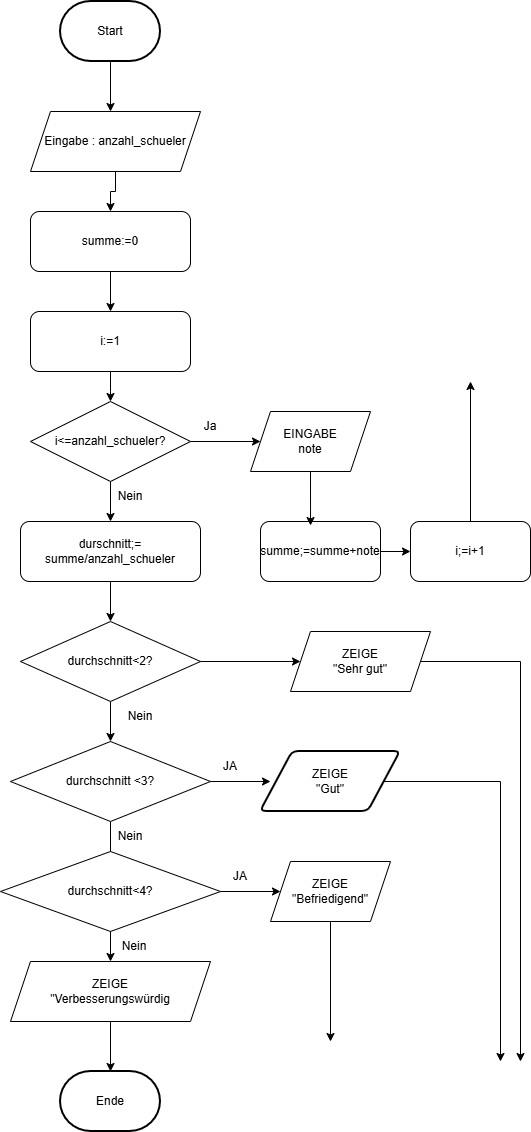

The diagram above was exported from draw.io. Its source (the exported page's mxGraphModel, read from the mxfile embedded in the PNG):
<mxGraphModel dx="1418" dy="786" grid="1" gridSize="10" guides="1" tooltips="1" connect="1" arrows="1" fold="1" page="1" pageScale="1" pageWidth="827" pageHeight="1169" math="0" shadow="0">
  <root>
    <mxCell id="0" />
    <mxCell id="1" parent="0" />
    <mxCell id="mh8agpyBA1a-n0yXIC30-2" style="edgeStyle=orthogonalEdgeStyle;rounded=0;orthogonalLoop=1;jettySize=auto;html=1;" edge="1" parent="1" source="mh8agpyBA1a-n0yXIC30-1">
      <mxGeometry relative="1" as="geometry">
        <mxPoint x="390" y="130" as="targetPoint" />
      </mxGeometry>
    </mxCell>
    <mxCell id="mh8agpyBA1a-n0yXIC30-1" value="Start" style="strokeWidth=2;html=1;shape=mxgraph.flowchart.terminator;whiteSpace=wrap;" vertex="1" parent="1">
      <mxGeometry x="340" y="20" width="100" height="60" as="geometry" />
    </mxCell>
    <mxCell id="mh8agpyBA1a-n0yXIC30-17" style="edgeStyle=orthogonalEdgeStyle;rounded=0;orthogonalLoop=1;jettySize=auto;html=1;exitX=0.5;exitY=1;exitDx=0;exitDy=0;" edge="1" parent="1" source="mh8agpyBA1a-n0yXIC30-11" target="mh8agpyBA1a-n0yXIC30-18">
      <mxGeometry relative="1" as="geometry">
        <mxPoint x="395" y="230" as="targetPoint" />
      </mxGeometry>
    </mxCell>
    <mxCell id="mh8agpyBA1a-n0yXIC30-11" value="Eingabe : anzahl_schueler" style="shape=parallelogram;perimeter=parallelogramPerimeter;whiteSpace=wrap;html=1;fixedSize=1;" vertex="1" parent="1">
      <mxGeometry x="310" y="130" width="170" height="60" as="geometry" />
    </mxCell>
    <mxCell id="mh8agpyBA1a-n0yXIC30-19" style="edgeStyle=orthogonalEdgeStyle;rounded=0;orthogonalLoop=1;jettySize=auto;html=1;exitX=0.5;exitY=1;exitDx=0;exitDy=0;" edge="1" parent="1" source="mh8agpyBA1a-n0yXIC30-18" target="mh8agpyBA1a-n0yXIC30-20">
      <mxGeometry relative="1" as="geometry">
        <mxPoint x="390" y="320" as="targetPoint" />
      </mxGeometry>
    </mxCell>
    <mxCell id="mh8agpyBA1a-n0yXIC30-18" value="summe:=0" style="rounded=1;whiteSpace=wrap;html=1;" vertex="1" parent="1">
      <mxGeometry x="310" y="230" width="160" height="60" as="geometry" />
    </mxCell>
    <mxCell id="mh8agpyBA1a-n0yXIC30-21" style="edgeStyle=orthogonalEdgeStyle;rounded=0;orthogonalLoop=1;jettySize=auto;html=1;" edge="1" parent="1" source="mh8agpyBA1a-n0yXIC30-20" target="mh8agpyBA1a-n0yXIC30-22">
      <mxGeometry relative="1" as="geometry">
        <mxPoint x="390" y="430" as="targetPoint" />
        <Array as="points">
          <mxPoint x="390" y="410" />
          <mxPoint x="390" y="410" />
        </Array>
      </mxGeometry>
    </mxCell>
    <mxCell id="mh8agpyBA1a-n0yXIC30-20" value="i:=1" style="rounded=1;whiteSpace=wrap;html=1;" vertex="1" parent="1">
      <mxGeometry x="310" y="330" width="160" height="60" as="geometry" />
    </mxCell>
    <mxCell id="mh8agpyBA1a-n0yXIC30-24" style="edgeStyle=orthogonalEdgeStyle;rounded=0;orthogonalLoop=1;jettySize=auto;html=1;exitX=1;exitY=0.5;exitDx=0;exitDy=0;" edge="1" parent="1" source="mh8agpyBA1a-n0yXIC30-22">
      <mxGeometry relative="1" as="geometry">
        <mxPoint x="540" y="460" as="targetPoint" />
      </mxGeometry>
    </mxCell>
    <mxCell id="mh8agpyBA1a-n0yXIC30-25" style="edgeStyle=orthogonalEdgeStyle;rounded=0;orthogonalLoop=1;jettySize=auto;html=1;exitX=0.5;exitY=1;exitDx=0;exitDy=0;" edge="1" parent="1" source="mh8agpyBA1a-n0yXIC30-22" target="mh8agpyBA1a-n0yXIC30-26">
      <mxGeometry relative="1" as="geometry">
        <mxPoint x="390" y="540" as="targetPoint" />
      </mxGeometry>
    </mxCell>
    <mxCell id="mh8agpyBA1a-n0yXIC30-22" value="i&amp;lt;=anzahl_schueler?" style="rhombus;whiteSpace=wrap;html=1;" vertex="1" parent="1">
      <mxGeometry x="310" y="420" width="160" height="80" as="geometry" />
    </mxCell>
    <mxCell id="mh8agpyBA1a-n0yXIC30-27" style="edgeStyle=orthogonalEdgeStyle;rounded=0;orthogonalLoop=1;jettySize=auto;html=1;" edge="1" parent="1" source="mh8agpyBA1a-n0yXIC30-26" target="mh8agpyBA1a-n0yXIC30-28">
      <mxGeometry relative="1" as="geometry">
        <mxPoint x="390" y="650" as="targetPoint" />
      </mxGeometry>
    </mxCell>
    <mxCell id="mh8agpyBA1a-n0yXIC30-26" value="durschnitt;=&lt;div&gt;summe/anzahl_schueler&lt;/div&gt;" style="rounded=1;whiteSpace=wrap;html=1;" vertex="1" parent="1">
      <mxGeometry x="300" y="540" width="180" height="60" as="geometry" />
    </mxCell>
    <mxCell id="mh8agpyBA1a-n0yXIC30-33" style="edgeStyle=orthogonalEdgeStyle;rounded=0;orthogonalLoop=1;jettySize=auto;html=1;exitX=0.5;exitY=1;exitDx=0;exitDy=0;" edge="1" parent="1" source="mh8agpyBA1a-n0yXIC30-28" target="mh8agpyBA1a-n0yXIC30-34">
      <mxGeometry relative="1" as="geometry">
        <mxPoint x="390" y="770" as="targetPoint" />
      </mxGeometry>
    </mxCell>
    <mxCell id="mh8agpyBA1a-n0yXIC30-65" style="edgeStyle=orthogonalEdgeStyle;rounded=0;orthogonalLoop=1;jettySize=auto;html=1;" edge="1" parent="1" source="mh8agpyBA1a-n0yXIC30-28" target="mh8agpyBA1a-n0yXIC30-66">
      <mxGeometry relative="1" as="geometry">
        <mxPoint x="560" y="680" as="targetPoint" />
      </mxGeometry>
    </mxCell>
    <mxCell id="mh8agpyBA1a-n0yXIC30-28" value="durchschnitt&amp;lt;2?" style="rhombus;whiteSpace=wrap;html=1;" vertex="1" parent="1">
      <mxGeometry x="300" y="640" width="180" height="80" as="geometry" />
    </mxCell>
    <mxCell id="mh8agpyBA1a-n0yXIC30-35" style="edgeStyle=orthogonalEdgeStyle;rounded=0;orthogonalLoop=1;jettySize=auto;html=1;" edge="1" parent="1" source="mh8agpyBA1a-n0yXIC30-34" target="mh8agpyBA1a-n0yXIC30-36">
      <mxGeometry relative="1" as="geometry">
        <mxPoint x="390" y="910" as="targetPoint" />
      </mxGeometry>
    </mxCell>
    <mxCell id="mh8agpyBA1a-n0yXIC30-34" value="durchschnitt &amp;lt;3?" style="rhombus;whiteSpace=wrap;html=1;" vertex="1" parent="1">
      <mxGeometry x="290" y="760" width="200" height="80" as="geometry" />
    </mxCell>
    <mxCell id="mh8agpyBA1a-n0yXIC30-37" style="edgeStyle=orthogonalEdgeStyle;rounded=0;orthogonalLoop=1;jettySize=auto;html=1;" edge="1" parent="1" source="mh8agpyBA1a-n0yXIC30-36" target="mh8agpyBA1a-n0yXIC30-38">
      <mxGeometry relative="1" as="geometry">
        <mxPoint x="390" y="1020" as="targetPoint" />
      </mxGeometry>
    </mxCell>
    <mxCell id="mh8agpyBA1a-n0yXIC30-36" value="ZEIGE&lt;div&gt;&quot;Verbesserungswürdig&lt;/div&gt;" style="shape=parallelogram;perimeter=parallelogramPerimeter;whiteSpace=wrap;html=1;fixedSize=1;" vertex="1" parent="1">
      <mxGeometry x="290" y="980" width="200" height="60" as="geometry" />
    </mxCell>
    <mxCell id="mh8agpyBA1a-n0yXIC30-38" value="Ende" style="strokeWidth=2;html=1;shape=mxgraph.flowchart.terminator;whiteSpace=wrap;" vertex="1" parent="1">
      <mxGeometry x="340" y="1090" width="100" height="60" as="geometry" />
    </mxCell>
    <mxCell id="mh8agpyBA1a-n0yXIC30-42" style="edgeStyle=orthogonalEdgeStyle;rounded=0;orthogonalLoop=1;jettySize=auto;html=1;exitX=0;exitY=1;exitDx=0;exitDy=0;entryX=1;entryY=1;entryDx=0;entryDy=0;" edge="1" parent="1">
      <mxGeometry relative="1" as="geometry">
        <mxPoint x="490" y="800" as="sourcePoint" />
        <mxPoint x="550" y="800" as="targetPoint" />
      </mxGeometry>
    </mxCell>
    <mxCell id="mh8agpyBA1a-n0yXIC30-43" value="JA" style="text;html=1;whiteSpace=wrap;strokeColor=none;fillColor=none;align=center;verticalAlign=middle;rounded=0;" vertex="1" parent="1">
      <mxGeometry x="480" y="770" width="60" height="30" as="geometry" />
    </mxCell>
    <mxCell id="mh8agpyBA1a-n0yXIC30-73" style="edgeStyle=orthogonalEdgeStyle;rounded=0;orthogonalLoop=1;jettySize=auto;html=1;exitX=1;exitY=0.5;exitDx=0;exitDy=0;" edge="1" parent="1" source="mh8agpyBA1a-n0yXIC30-44">
      <mxGeometry relative="1" as="geometry">
        <mxPoint x="780" y="1080" as="targetPoint" />
      </mxGeometry>
    </mxCell>
    <mxCell id="mh8agpyBA1a-n0yXIC30-44" value="ZEIGE&lt;div&gt;&quot;Gut&quot;&lt;/div&gt;" style="shape=parallelogram;html=1;strokeWidth=2;perimeter=parallelogramPerimeter;whiteSpace=wrap;rounded=1;arcSize=12;size=0.23;" vertex="1" parent="1">
      <mxGeometry x="540" y="770" width="140" height="60" as="geometry" />
    </mxCell>
    <mxCell id="mh8agpyBA1a-n0yXIC30-45" value="EINGABE&lt;div&gt;note&lt;/div&gt;" style="shape=parallelogram;perimeter=parallelogramPerimeter;whiteSpace=wrap;html=1;fixedSize=1;" vertex="1" parent="1">
      <mxGeometry x="530" y="430" width="120" height="60" as="geometry" />
    </mxCell>
    <mxCell id="mh8agpyBA1a-n0yXIC30-46" value="Ja" style="text;html=1;whiteSpace=wrap;strokeColor=none;fillColor=none;align=center;verticalAlign=middle;rounded=0;" vertex="1" parent="1">
      <mxGeometry x="460" y="430" width="60" height="30" as="geometry" />
    </mxCell>
    <mxCell id="mh8agpyBA1a-n0yXIC30-49" style="edgeStyle=orthogonalEdgeStyle;rounded=0;orthogonalLoop=1;jettySize=auto;html=1;" edge="1" parent="1">
      <mxGeometry relative="1" as="geometry">
        <mxPoint x="690" y="570" as="targetPoint" />
        <mxPoint x="660" y="570" as="sourcePoint" />
      </mxGeometry>
    </mxCell>
    <mxCell id="mh8agpyBA1a-n0yXIC30-50" value="summe;=summe+note" style="rounded=1;whiteSpace=wrap;html=1;" vertex="1" parent="1">
      <mxGeometry x="540" y="540" width="120" height="60" as="geometry" />
    </mxCell>
    <mxCell id="mh8agpyBA1a-n0yXIC30-82" style="edgeStyle=orthogonalEdgeStyle;rounded=0;orthogonalLoop=1;jettySize=auto;html=1;exitX=0.5;exitY=0;exitDx=0;exitDy=0;" edge="1" parent="1" source="mh8agpyBA1a-n0yXIC30-51">
      <mxGeometry relative="1" as="geometry">
        <mxPoint x="750" y="400" as="targetPoint" />
      </mxGeometry>
    </mxCell>
    <mxCell id="mh8agpyBA1a-n0yXIC30-51" value="i;=i+1" style="rounded=1;whiteSpace=wrap;html=1;" vertex="1" parent="1">
      <mxGeometry x="690" y="540" width="120" height="60" as="geometry" />
    </mxCell>
    <mxCell id="mh8agpyBA1a-n0yXIC30-56" value="Nein" style="text;html=1;whiteSpace=wrap;strokeColor=none;fillColor=none;align=center;verticalAlign=middle;rounded=0;" vertex="1" parent="1">
      <mxGeometry x="380" y="500" width="60" height="30" as="geometry" />
    </mxCell>
    <mxCell id="mh8agpyBA1a-n0yXIC30-63" style="edgeStyle=orthogonalEdgeStyle;rounded=0;orthogonalLoop=1;jettySize=auto;html=1;exitX=0.5;exitY=1;exitDx=0;exitDy=0;entryX=0.417;entryY=0.067;entryDx=0;entryDy=0;entryPerimeter=0;" edge="1" parent="1" source="mh8agpyBA1a-n0yXIC30-45" target="mh8agpyBA1a-n0yXIC30-50">
      <mxGeometry relative="1" as="geometry" />
    </mxCell>
    <mxCell id="mh8agpyBA1a-n0yXIC30-67" style="edgeStyle=orthogonalEdgeStyle;rounded=0;orthogonalLoop=1;jettySize=auto;html=1;" edge="1" parent="1" source="mh8agpyBA1a-n0yXIC30-64">
      <mxGeometry relative="1" as="geometry">
        <mxPoint x="560" y="910" as="targetPoint" />
      </mxGeometry>
    </mxCell>
    <mxCell id="mh8agpyBA1a-n0yXIC30-64" value="durchschnitt&amp;lt;4?" style="rhombus;whiteSpace=wrap;html=1;" vertex="1" parent="1">
      <mxGeometry x="280" y="870" width="220" height="80" as="geometry" />
    </mxCell>
    <mxCell id="mh8agpyBA1a-n0yXIC30-70" style="edgeStyle=orthogonalEdgeStyle;rounded=0;orthogonalLoop=1;jettySize=auto;html=1;exitX=1;exitY=0.5;exitDx=0;exitDy=0;" edge="1" parent="1" source="mh8agpyBA1a-n0yXIC30-66">
      <mxGeometry relative="1" as="geometry">
        <mxPoint x="800" y="1080" as="targetPoint" />
      </mxGeometry>
    </mxCell>
    <mxCell id="mh8agpyBA1a-n0yXIC30-66" value="ZEIGE&lt;div&gt;&quot;Sehr gut&quot;&lt;/div&gt;" style="shape=parallelogram;perimeter=parallelogramPerimeter;whiteSpace=wrap;html=1;fixedSize=1;" vertex="1" parent="1">
      <mxGeometry x="570" y="650" width="140" height="60" as="geometry" />
    </mxCell>
    <mxCell id="mh8agpyBA1a-n0yXIC30-68" value="JA" style="text;html=1;whiteSpace=wrap;strokeColor=none;fillColor=none;align=center;verticalAlign=middle;rounded=0;" vertex="1" parent="1">
      <mxGeometry x="490" y="880" width="60" height="30" as="geometry" />
    </mxCell>
    <mxCell id="mh8agpyBA1a-n0yXIC30-80" style="edgeStyle=orthogonalEdgeStyle;rounded=0;orthogonalLoop=1;jettySize=auto;html=1;exitX=0.5;exitY=1;exitDx=0;exitDy=0;" edge="1" parent="1" source="mh8agpyBA1a-n0yXIC30-69">
      <mxGeometry relative="1" as="geometry">
        <mxPoint x="610" y="1060" as="targetPoint" />
      </mxGeometry>
    </mxCell>
    <mxCell id="mh8agpyBA1a-n0yXIC30-69" value="ZEIGE&lt;div&gt;&quot;Befriedigend&quot;&lt;/div&gt;" style="shape=parallelogram;perimeter=parallelogramPerimeter;whiteSpace=wrap;html=1;fixedSize=1;" vertex="1" parent="1">
      <mxGeometry x="550" y="880" width="120" height="60" as="geometry" />
    </mxCell>
    <mxCell id="mh8agpyBA1a-n0yXIC30-74" value="Nein" style="text;html=1;whiteSpace=wrap;strokeColor=none;fillColor=none;align=center;verticalAlign=middle;rounded=0;" vertex="1" parent="1">
      <mxGeometry x="384" y="950" width="60" height="30" as="geometry" />
    </mxCell>
    <mxCell id="mh8agpyBA1a-n0yXIC30-75" value="Nein" style="text;html=1;whiteSpace=wrap;strokeColor=none;fillColor=none;align=center;verticalAlign=middle;rounded=0;" vertex="1" parent="1">
      <mxGeometry x="380" y="840" width="60" height="30" as="geometry" />
    </mxCell>
    <mxCell id="mh8agpyBA1a-n0yXIC30-76" value="Nein" style="text;html=1;whiteSpace=wrap;strokeColor=none;fillColor=none;align=center;verticalAlign=middle;rounded=0;" vertex="1" parent="1">
      <mxGeometry x="390" y="720" width="60" height="30" as="geometry" />
    </mxCell>
  </root>
</mxGraphModel>